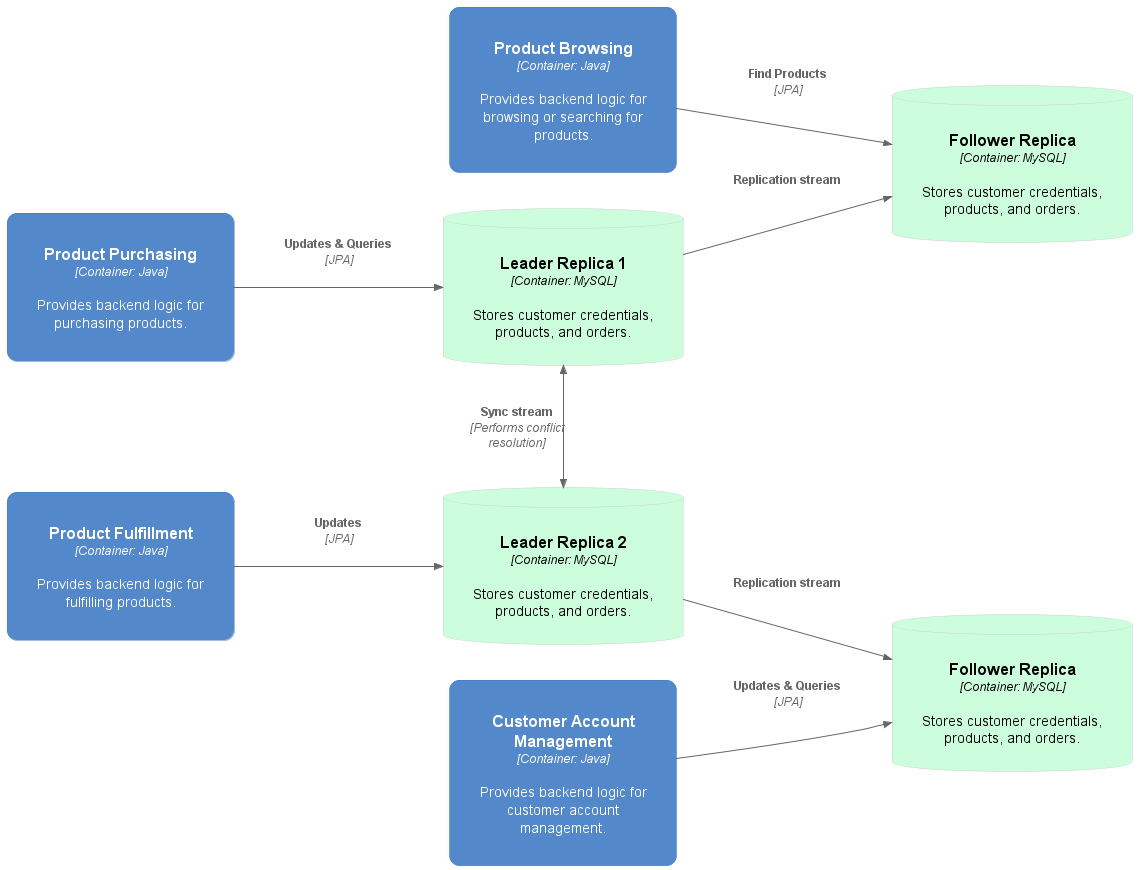

The diagram above was rendered by PlantUML. Its source (embedded in the PNG):
@startuml MultiLeader

left to right direction

!include https://raw.githubusercontent.com/plantuml-stdlib/C4-PlantUML/master/C4_Deployment.puml

!define DEVICONS https://raw.githubusercontent.com/tupadr3/plantuml-icon-font-sprites/master/devicons
!include DEVICONS/laravel.puml
!include DEVICONS/javascript.puml
!include DEVICONS/mysql.puml
!include DEVICONS/chrome.puml

!define AWSPuml https://raw.githubusercontent.com/awslabs/aws-icons-for-plantuml/v11.1/dist
!includeurl AWSPuml/AWSCommon.puml
!includeurl AWSPuml/Database/RDS.puml
!includeurl AWSPuml/Compute/EC2.puml
!includeurl AWSPuml/Compute/EC2AutoScaling.puml
!includeurl AWSPuml/NetworkingContentDelivery/ElasticLoadBalancing.puml
!includeurl AWSPuml/Storage/SimpleStorageService.puml
' make orange
AddContainerTag("AWS", $borderColor="#ff9900", $bgColor="#ffffff", $fontColor="#000000")

AddContainerTag("browser", $bgColor="#bcddfc", $fontColor="#000000")
AddContainerTag("database", $bgColor="#ccfddd", $fontColor="#000000", $borderColor="#cccccc")

skinparam roundcorner 20
skinparam Padding 20


UpdateElementStyle(node, $borderColor="#cccccc", $fontColor="#5c5c5c")
UpdateElementStyle(container, $bgColor="#5388cb")

hide stereotype

Container(product_browsing, "Product Browsing", "Container: Java", "Provides backend logic for browsing or searching for products.")
Container(product_purchasing, "Product Purchasing", "Container: Java", "Provides backend logic for purchasing products.")
Container(customer_account, "Customer Account Management", "Container: Java", "Provides backend logic for customer account management.")
Container(product_fulfillment, "Product Fulfillment", "Container: Java", "Provides backend logic for fulfilling products.")

ContainerDb(db1, "Leader Replica 1", "Container: MySQL", "Stores customer credentials, products, and orders.", $tags="database")
ContainerDb(db2, "Leader Replica 2", "Container: MySQL", "Stores customer credentials, products, and orders.", $tags="database")


ContainerDb(replica1, "Follower Replica", "Container: MySQL", "Stores customer credentials, products, and orders.", $tags="database")
ContainerDb(replica2, "Follower Replica", "Container: MySQL", "Stores customer credentials, products, and orders.", $tags="database")

Rel(product_browsing, replica1, "Find Products", "JPA")
Rel(product_purchasing, db1, "Updates & Queries", "JPA")
Rel(customer_account, replica2, "Updates & Queries", "JPA")
Rel(product_fulfillment, db2, "Updates", "JPA")

Rel(db1, replica1, "Replication stream")
Rel(db2, replica2, "Replication stream")

BiRel_Left(db2, db1, "Sync stream", "Performs conflict resolution")


@enduml